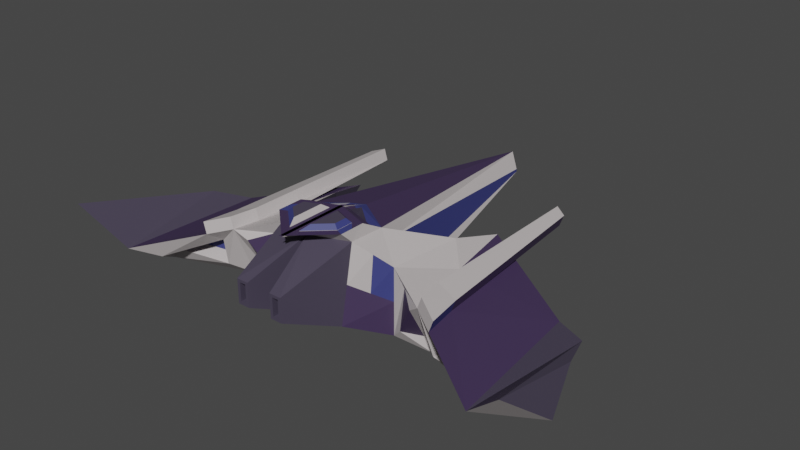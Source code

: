 # Source: lab3.blend  (saved by Blender 3.6.11; exported with 4.5.12 LTS)
import bpy
from mathutils import Matrix  # noqa: F401  (used for matrix-valued properties, if any)

bpy.ops.wm.read_factory_settings(use_empty=True)
scene = bpy.context.scene
scene.name = 'Scene'

# ---- materials (node trees are filled in below, after node groups)
mat_metal = bpy.data.materials.new('Metal')
mat_metal.alpha_threshold = 0.0
mat_metal.use_transparent_shadow = False
mat_metal.roughness = 0.5
mat_metal.line_color = (0.0, 0.0, 0.0, 1.0)
mat_blue = bpy.data.materials.new('Blue')
mat_blue.use_transparent_shadow = False
mat_top = bpy.data.materials.new('Top')
mat_top.use_transparent_shadow = False
mat_gray = bpy.data.materials.new('Gray')
mat_gray.use_transparent_shadow = False
mat_lightblue = bpy.data.materials.new('Lightblue')
mat_lightblue.use_transparent_shadow = False

# ---- material node trees
mat_metal.use_nodes = True; mat_metal.node_tree.nodes.clear()
_N = mat_metal.node_tree.nodes; _L = mat_metal.node_tree.links
n0 = _N.new('ShaderNodeOutputMaterial'); n0.name = 'Material Output'; n0.location = (300, 300)
n1 = _N.new('ShaderNodeBsdfPrincipled'); n1.name = 'Principled BSDF'; n1.location = (10, 300)
n1.distribution = 'GGX'
n1.subsurface_method = 'RANDOM_WALK_SKIN'
n1.inputs[0].default_value = (0.5333, 0.491, 0.491, 0.5747)
n1.inputs[3].default_value = 1.45
n1.inputs[27].default_value = (0.0, 0.0, 0.0, 1.0)
n1.inputs[28].default_value = 1.0
_L.new(n1.outputs[0], n0.inputs[0])
n0.is_active_output = True
mat_blue.use_nodes = True; mat_blue.node_tree.nodes.clear()
_N = mat_blue.node_tree.nodes; _L = mat_blue.node_tree.links
n0 = _N.new('ShaderNodeBsdfPrincipled'); n0.name = 'Principled BSDF'; n0.location = (10, 300)
n0.distribution = 'GGX'
n0.subsurface_method = 'RANDOM_WALK_SKIN'
n0.inputs[0].default_value = (0.04971, 0.03071, 0.08228, 1.0)
n0.inputs[3].default_value = 1.45
n0.inputs[27].default_value = (0.0, 0.0, 0.0, 1.0)
n0.inputs[28].default_value = 1.0
n1 = _N.new('ShaderNodeOutputMaterial'); n1.name = 'Material Output'; n1.location = (300, 300)
_L.new(n0.outputs[0], n1.inputs[0])
n1.is_active_output = True
mat_top.use_nodes = True; mat_top.node_tree.nodes.clear()
_N = mat_top.node_tree.nodes; _L = mat_top.node_tree.links
n0 = _N.new('ShaderNodeBsdfPrincipled'); n0.name = 'Principled BSDF'; n0.location = (10, 300)
n0.distribution = 'GGX'
n0.subsurface_method = 'RANDOM_WALK_SKIN'
n0.inputs[3].default_value = 1.45
n0.inputs[27].default_value = (0.0, 0.0, 0.0, 1.0)
n0.inputs[28].default_value = 1.0
n1 = _N.new('ShaderNodeOutputMaterial'); n1.name = 'Material Output'; n1.location = (300, 300)
_L.new(n0.outputs[0], n1.inputs[0])
n1.is_active_output = True
mat_gray.use_nodes = True; mat_gray.node_tree.nodes.clear()
_N = mat_gray.node_tree.nodes; _L = mat_gray.node_tree.links
n0 = _N.new('ShaderNodeBsdfPrincipled'); n0.name = 'Principled BSDF'; n0.location = (10, 300)
n0.distribution = 'GGX'
n0.subsurface_method = 'RANDOM_WALK_SKIN'
n0.inputs[0].default_value = (0.06663, 0.05613, 0.08866, 1.0)
n0.inputs[3].default_value = 1.45
n0.inputs[27].default_value = (0.0, 0.0, 0.0, 1.0)
n0.inputs[28].default_value = 1.0
n1 = _N.new('ShaderNodeOutputMaterial'); n1.name = 'Material Output'; n1.location = (300, 300)
_L.new(n0.outputs[0], n1.inputs[0])
n1.is_active_output = True
mat_lightblue.use_nodes = True; mat_lightblue.node_tree.nodes.clear()
_N = mat_lightblue.node_tree.nodes; _L = mat_lightblue.node_tree.links
n0 = _N.new('ShaderNodeBsdfPrincipled'); n0.name = 'Principled BSDF'; n0.location = (10, 300)
n0.distribution = 'GGX'
n0.subsurface_method = 'RANDOM_WALK_SKIN'
n0.inputs[0].default_value = (0.04231, 0.04971, 0.2016, 1.0)
n0.inputs[3].default_value = 1.45
n0.inputs[27].default_value = (0.0, 0.0, 0.0, 1.0)
n0.inputs[28].default_value = 1.0
n1 = _N.new('ShaderNodeOutputMaterial'); n1.name = 'Material Output'; n1.location = (300, 300)
_L.new(n0.outputs[0], n1.inputs[0])
n1.is_active_output = True

# ---- world
world_world = bpy.data.worlds.new('World'); scene.world = world_world
world_world.use_nodes = True; world_world.node_tree.nodes.clear()
_N = world_world.node_tree.nodes; _L = world_world.node_tree.links
n0 = _N.new('ShaderNodeOutputWorld'); n0.name = 'World Output'; n0.location = (300, 300)
n1 = _N.new('ShaderNodeBackground'); n1.name = 'Background'; n1.location = (10, 300)
n1.inputs[0].default_value = (0.05088, 0.05088, 0.05088, 1.0)
_L.new(n1.outputs[0], n0.inputs[0])
n0.is_active_output = True
world_world.color = (0.05088, 0.05088, 0.05088)
world_world.use_sun_shadow = False
world_world.sun_shadow_jitter_overblur = 0.0

# ---- meshes
me_cube = bpy.data.meshes.new('Cube')
me_cube.from_pydata([(0.88, 0.05413, 1.081), (1.0, -0.6114, 1.0), (1.0, -1.0, -1.0), (0.0, 1.0, -1.0), (0.0, -1.0, 1.0), (0.0, -1.0, -1.0), (0.1776, 0.646, 1.111), (1.914, 1.968, 0.3531), (1.914, 1.968, -0.9849), (1.713, -0.03197, 0.365), (1.713, -0.03197, -1.422), (0.5831, -2.529, 0.2428), (0.5831, -2.529, -0.2428), (0.4169, -2.529, -0.2428), (0.4169, -2.529, 0.2428), (2.197, 3.258, 0.03395), (2.197, 1.968, -0.9849), (2.543, -0.4971, -0.2064), (2.575, -0.009488, -1.095), (0.0, 7.045, 0.3368), (0.0, 7.045, -0.3368), (4.906, 1.847, -0.6613), (4.585, 1.243, -0.7811), (4.661, -1.48, -0.9838), (4.748, -0.8948, -1.028), (5.807, 1.314, -0.5324), (5.914, 0.7101, -0.6987), (6.351, -2.58, 0.3707), (6.747, -1.29, -0.6555), (0.7558, -0.3325, 1.279), (0.7558, -0.8068, 1.279), (0.1448, -0.09505, 1.279), (0.1448, -1.368, 1.279), (0.6597, -2.529, 0.3194), (0.6597, -2.529, -0.3194), (0.3403, -2.529, -0.3194), (0.3403, -2.529, 0.3194), (0.5831, -1.895, 0.2428), (0.5831, -1.895, -0.2428), (0.4169, -1.895, -0.2428), (0.4169, -1.895, 0.2428), (1.0, -0.6114, 1.0), (1.0, -1.0, -1.0), (2.038, -0.05368, -0.02256), (2.004, -0.1712, -1.125), (1.713, -0.03197, 0.365), (1.713, -0.03197, -1.422), (3.362, -0.5402, -0.4408), (3.243, -0.5354, -1.09), (0.8625, 0.02737, 1.2), (0.9503, -0.8922, 1.279), (0.1442, 0.2936, 1.177), (-0.04967, -1.811, 1.279), (0.9503, -0.1994, 1.279), (0.9503, -0.8922, 1.279), (-0.04967, 0.1892, 1.279), (-0.04967, -1.811, 1.279), (0.0, 1.0, 1.0), (-0.04967, 0.1892, 1.279), (0.9503, -0.1994, 1.279), (0.001805, 0.3597, 0.4782), (0.7042, -0.2321, 0.4488), (-0.03157, 0.007422, 0.5449), (0.6867, -0.2588, 0.5678), (2.864, -0.6356, 0.04042), (2.864, -0.03197, -1.422), (5.242, -2.047, -0.7223), (5.111, -0.7568, -1.462), (3.386, -0.538, -0.4408), (3.267, -0.5332, -1.09), (4.685, -1.477, -0.9838), (4.772, -0.8926, -1.028), (3.529, -0.3006, -0.2452), (3.411, -0.2958, -0.894), (4.828, -1.24, -0.7882), (4.916, -0.6552, -0.8324), (0.7558, -0.3325, 1.285), (0.646, -0.4077, 1.395), (0.646, -0.7585, 1.395), (0.7558, -0.8068, 1.285), (0.1448, -0.09505, 1.285), (0.2547, -0.2556, 1.395), (0.2547, -1.118, 1.395), (0.1448, -1.368, 1.285), (1.083, 1.2, -0.643), (1.206, 1.129, -0.9875), (0.3785, 6.714, 0.03344), (0.006072, 7.045, 0.3368), (0.3841, 6.715, -0.03768), (0.006047, 7.045, -0.3368), (1.085, 0.6224, 0.6143), (1.025, 0.3533, 0.9781), (2.53, 1.311, 0.03718), (2.757, 4.901, 0.07434), (3.458, -0.9884, -0.1503), (3.312, -0.015, -0.1477), (2.978, 4.774, 0.007296), (2.739, 0.09443, 0.03921), (0.9503, -0.5458, 1.279), (-0.02484, 0.5946, 1.139), (0.1609, 0.4698, 1.144), (0.0888, 0.823, 1.055), (0.06804, 0.5322, 1.142), (0.8712, 0.04075, 1.141), (0.9064, -0.08602, 1.239), (0.9874, 0.07694, 1.128), (0.9523, 0.2037, 1.03), (0.9293, 0.05885, 1.135), (1.0, -0.8057, 0.0), (1.713, -0.03197, -0.5286), (1.357, -0.3217, 0.6825), (1.357, -0.4188, -0.2643), (2.968, -0.6191, 0.343), (3.049, 4.785, 0.2126), (3.416, 0.001549, 0.1549), (2.843, 0.111, 0.3418), (3.562, -0.9718, 0.1523), (2.828, 4.912, 0.2796), (2.697, 4.923, 0.0388), (3.005, 4.746, -0.05443), (2.801, 4.939, 0.3414), (3.109, 4.763, 0.2481), (2.724, 4.835, 0.08939), (2.945, 4.708, 0.02235), (2.794, 4.846, 0.2947), (3.016, 4.719, 0.2276)], [], [(3, 89, 85), (91, 57, 101), (57, 20, 3), (4, 33, 41), (0, 61, 63), (44, 17, 43), (3, 42, 5), (19, 89, 20), (102, 99, 58), (14, 37, 11), (42, 35, 5), (42, 33, 34), (5, 36, 4), (23, 68, 70), (45, 97, 92), (7, 16, 8), (46, 16, 65), (113, 117, 120), (85, 46, 42), (59, 41, 105), (85, 7, 8), (66, 25, 21), (2, 109, 111), (16, 21, 22), (65, 22, 67), (26, 27, 28), (22, 25, 26), (67, 26, 28), (66, 28, 27), (32, 80, 31), (104, 105, 107), (4, 58, 99), (4, 50, 52), (12, 33, 11), (14, 36, 35), (37, 39, 38), (11, 38, 12), (13, 40, 14), (12, 39, 13), (108, 1, 42), (109, 10, 45), (110, 9, 41), (10, 42, 46), (43, 46, 44), (18, 64, 17), (44, 65, 18), (43, 64, 45), (98, 50, 59), (55, 59, 58), (54, 52, 50), (56, 58, 52), (31, 76, 29), (81, 78, 77), (30, 83, 32), (58, 59, 104), (101, 99, 102), (91, 45, 7), (61, 62, 63), (51, 63, 62), (51, 62, 60), (0, 60, 61), (48, 64, 65), (23, 67, 66), (48, 67, 24), (23, 66, 94), (71, 74, 75), (108, 110, 1), (47, 69, 68), (72, 75, 74), (71, 73, 69), (68, 73, 72), (68, 74, 70), (81, 76, 80), (82, 79, 78), (64, 116, 112), (29, 79, 30), (85, 90, 91), (86, 89, 87), (88, 85, 89), (90, 87, 91), (79, 77, 78), (95, 66, 21), (92, 119, 95), (95, 116, 94), (32, 31, 55), (30, 98, 29), (6, 102, 100), (106, 105, 91), (0, 107, 106), (49, 107, 103), (87, 57, 91), (86, 84, 88), (64, 115, 97), (82, 80, 83), (111, 9, 110), (24, 70, 71), (114, 121, 115), (96, 125, 113), (118, 115, 120), (93, 119, 118), (123, 124, 125), (117, 125, 124), (93, 124, 122), (93, 123, 96), (119, 114, 95), (3, 20, 89), (101, 6, 91), (6, 0, 106), (91, 6, 106), (57, 19, 20), (4, 36, 33), (63, 49, 103), (103, 0, 63), (44, 18, 17), (3, 85, 42), (19, 87, 89), (58, 51, 102), (51, 100, 102), (14, 40, 37), (42, 34, 35), (42, 41, 33), (5, 35, 36), (23, 47, 68), (15, 7, 92), (7, 45, 92), (45, 64, 97), (97, 118, 92), (7, 15, 16), (46, 8, 16), (119, 96, 113), (117, 93, 120), (93, 118, 120), (121, 119, 113), (121, 113, 120), (85, 8, 46), (50, 41, 59), (41, 91, 105), (85, 91, 7), (66, 27, 25), (111, 108, 2), (2, 10, 109), (16, 15, 21), (65, 16, 22), (26, 25, 27), (22, 21, 25), (67, 22, 26), (66, 67, 28), (32, 83, 80), (104, 59, 105), (99, 57, 4), (4, 52, 58), (4, 41, 50), (12, 34, 33), (14, 11, 33), (35, 34, 12), (35, 12, 13), (14, 33, 36), (35, 13, 14), (37, 40, 39), (11, 37, 38), (13, 39, 40), (12, 38, 39), (42, 2, 108), (1, 41, 42), (45, 9, 109), (10, 46, 45), (41, 1, 110), (9, 45, 41), (10, 2, 42), (43, 45, 46), (18, 65, 64), (44, 46, 65), (43, 17, 64), (59, 53, 98), (98, 54, 50), (55, 53, 59), (54, 56, 52), (56, 55, 58), (31, 80, 76), (81, 82, 78), (30, 79, 83), (104, 49, 51), (51, 58, 104), (101, 57, 99), (91, 41, 45), (61, 60, 62), (51, 49, 63), (60, 6, 100), (100, 51, 60), (0, 6, 60), (48, 47, 64), (23, 24, 67), (48, 65, 67), (64, 47, 94), (47, 23, 94), (71, 70, 74), (108, 111, 110), (47, 48, 69), (72, 73, 75), (71, 75, 73), (68, 69, 73), (68, 72, 74), (81, 77, 76), (82, 83, 79), (64, 94, 116), (29, 76, 79), (85, 84, 90), (86, 88, 89), (88, 84, 85), (90, 86, 87), (79, 76, 77), (21, 15, 92), (95, 94, 66), (21, 92, 95), (92, 118, 119), (95, 114, 116), (29, 98, 53), (56, 54, 32), (54, 30, 32), (29, 53, 31), (53, 55, 31), (56, 32, 55), (30, 54, 98), (6, 101, 102), (106, 107, 105), (0, 103, 107), (49, 104, 107), (87, 19, 57), (86, 90, 84), (64, 112, 115), (82, 81, 80), (111, 109, 9), (69, 48, 24), (24, 23, 70), (71, 69, 24), (121, 120, 115), (115, 112, 114), (112, 116, 114), (96, 123, 125), (118, 97, 115), (93, 96, 119), (123, 122, 124), (117, 113, 125), (93, 117, 124), (93, 122, 123), (119, 121, 114)])
me_cube.polygons.foreach_set('material_index', [0, 4, 0, 3, 3, 1, 0, 0, 1, 0, 3, 3, 3, 0, 0, 3, 0, 0, 0, 0, 3, 3, 1, 0, 0, 3, 0, 0, 0, 0, 1, 0, 0, 3, 3, 3, 3, 3, 3, 0, 0, 0, 0, 0, 0, 0, 0, 0, 0, 0, 0, 1, 3, 0, 1, 4, 0, 3, 3, 3, 3, 0, 0, 0, 0, 0, 0, 0, 4, 0, 0, 0, 1, 4, 0, 0, 0, 0, 0, 0, 4, 1, 4, 4, 1, 4, 4, 4, 4, 1, 1, 4, 0, 0, 4, 0, 0, 4, 0, 0, 4, 4, 4, 4, 1, 0, 4, 4, 4, 0, 3, 3, 3, 1, 0, 0, 1, 1, 0, 3, 3, 3, 0, 0, 0, 0, 0, 3, 0, 0, 0, 0, 0, 0, 0, 0, 0, 3, 3, 1, 1, 0, 0, 3, 0, 0, 0, 0, 1, 0, 0, 0, 3, 3, 3, 3, 3, 3, 3, 3, 3, 3, 0, 0, 0, 0, 0, 0, 0, 0, 0, 0, 0, 0, 0, 0, 0, 0, 1, 3, 0, 1, 1, 4, 0, 3, 3, 3, 3, 3, 0, 0, 0, 0, 0, 0, 0, 0, 4, 0, 0, 0, 1, 4, 0, 0, 0, 0, 0, 0, 4, 1, 1, 1, 4, 4, 1, 1, 1, 1, 1, 1, 4, 4, 4, 4, 1, 1, 4, 0, 0, 4, 0, 0, 0, 0, 0, 0, 4, 0, 0, 4, 4, 4, 4, 1])
_uv = me_cube.uv_layers.new(name='UVMap')
_uv.uv.foreach_set('vector', [0.25, 0.5, 0.2522, 0.5, 0.3864, 0.5, 0.6427, 0.5, 0.75, 0.5, 0.7396, 0.5, 0.0, 0.0, 0.0, 0.0, 0.0, 0.0, 0.75, 0.75, 0.625, 0.75, 0.625, 0.75, 0.6445, 0.5, 0.6445, 0.5, 0.6453, 0.5, 0.4222, 0.75, 0.5754, 0.75, 0.5774, 0.75, 0.25, 0.5, 0.375, 0.75, 0.25, 0.75, 0.625, 0.375, 0.375, 0.3772, 0.375, 0.375, 0.7393, 0.5, 0.75, 0.5, 0.75, 0.5, 0.595, 0.845, 0.595, 0.78, 0.595, 0.78, 0.375, 0.75, 0.25, 0.75, 0.25, 0.75, 0.375, 0.75, 0.625, 0.75, 0.375, 0.75, 0.0, 0.0, 0.0, 0.0, 0.0, 0.0, 0.536, 0.75, 0.5425, 0.75, 0.536, 0.75, 0.625, 0.75, 0.625, 0.7031, 0.625, 0.625, 0.625, 0.5, 0.375, 0.5, 0.375, 0.5, 0.375, 0.75, 0.375, 0.5, 0.375, 0.75, 0.625, 0.6875, 0.625, 0.6875, 0.625, 0.6875, 0.375, 0.4949, 0.375, 0.75, 0.375, 0.75, 0.625, 0.5, 0.625, 0.75, 0.625, 0.4502, 0.3761, 0.5, 0.625, 0.5, 0.375, 0.5, 0.625, 0.75, 0.625, 0.5, 0.625, 0.5, 0.375, 0.75, 0.5, 0.75, 0.5, 0.75, 0.375, 0.5, 0.625, 0.5, 0.375, 0.5, 0.375, 0.75, 0.375, 0.5, 0.375, 0.75, 0.375, 0.5, 0.625, 0.75, 0.375, 0.75, 0.375, 0.5, 0.625, 0.5, 0.375, 0.5, 0.375, 0.75, 0.375, 0.5, 0.375, 0.75, 0.625, 0.75, 0.375, 0.75, 0.625, 0.75, 0.7257, 0.7136, 0.7257, 0.532, 0.7257, 0.532, 0.6352, 0.5, 0.6364, 0.5, 0.6407, 0.5, 0.0, 0.0, 0.0, 0.0, 0.0, 0.0, 0.75, 0.75, 0.625, 0.75, 0.75, 0.75, 0.405, 0.78, 0.625, 0.75, 0.595, 0.78, 0.595, 0.845, 0.625, 0.875, 0.375, 0.875, 0.595, 0.78, 0.405, 0.845, 0.405, 0.78, 0.595, 0.78, 0.405, 0.78, 0.405, 0.78, 0.405, 0.845, 0.595, 0.845, 0.595, 0.845, 0.405, 0.78, 0.405, 0.845, 0.405, 0.845, 0.5, 0.75, 0.625, 0.75, 0.375, 0.75, 0.0, 0.0, 0.0, 0.0, 0.0, 0.0, 0.625, 0.75, 0.625, 0.75, 0.625, 0.75, 0.375, 0.75, 0.375, 0.75, 0.375, 0.75, 0.5774, 0.75, 0.375, 0.75, 0.4222, 0.75, 0.4243, 0.75, 0.625, 0.75, 0.5754, 0.75, 0.4222, 0.75, 0.375, 0.75, 0.4243, 0.75, 0.5774, 0.75, 0.625, 0.75, 0.625, 0.75, 0.625, 0.625, 0.625, 0.75, 0.625, 0.5, 0.75, 0.5, 0.625, 0.5, 0.75, 0.5, 0.625, 0.75, 0.75, 0.75, 0.625, 0.75, 0.75, 0.75, 0.75, 0.5, 0.75, 0.75, 0.7257, 0.532, 0.6493, 0.5522, 0.6493, 0.5522, 0.712, 0.5547, 0.663, 0.6659, 0.663, 0.5752, 0.6493, 0.6926, 0.7257, 0.7136, 0.7257, 0.7136, 0.75, 0.5, 0.625, 0.5, 0.6352, 0.5, 0.7396, 0.5, 0.75, 0.5, 0.7393, 0.5, 0.625, 0.4343, 0.625, 0.75, 0.625, 0.5, 0.6445, 0.5, 0.728, 0.5, 0.6453, 0.5, 0.728, 0.5, 0.6453, 0.5, 0.728, 0.5, 0.728, 0.5, 0.728, 0.5, 0.7292, 0.5, 0.6445, 0.5, 0.7292, 0.5, 0.6445, 0.5, 0.4576, 0.75, 0.625, 0.75, 0.375, 0.75, 0.536, 0.75, 0.375, 0.75, 0.625, 0.75, 0.4576, 0.75, 0.375, 0.75, 0.4646, 0.75, 0.536, 0.75, 0.625, 0.75, 0.625, 0.75, 0.4646, 0.75, 0.536, 0.75, 0.4646, 0.75, 0.5, 0.75, 0.625, 0.75, 0.625, 0.75, 0.5425, 0.75, 0.4576, 0.75, 0.5425, 0.75, 0.5425, 0.75, 0.4646, 0.75, 0.536, 0.75, 0.4646, 0.75, 0.4576, 0.75, 0.4576, 0.75, 0.5425, 0.75, 0.4576, 0.75, 0.5425, 0.75, 0.5425, 0.75, 0.536, 0.75, 0.536, 0.75, 0.712, 0.5547, 0.6493, 0.5522, 0.7257, 0.532, 0.712, 0.6873, 0.6493, 0.6926, 0.663, 0.6659, 0.625, 0.75, 0.625, 0.75, 0.625, 0.75, 0.6493, 0.5522, 0.6493, 0.6926, 0.6493, 0.6926, 0.3761, 0.5, 0.5797, 0.5, 0.6262, 0.5, 0.5124, 0.5, 0.375, 0.3772, 0.625, 0.3772, 0.4876, 0.5, 0.3864, 0.5, 0.2522, 0.5, 0.5797, 0.5, 0.7478, 0.5, 0.634, 0.5, 0.6493, 0.6926, 0.663, 0.5752, 0.663, 0.6659, 0.625, 0.6875, 0.625, 0.75, 0.625, 0.5, 0.625, 0.625, 0.625, 0.6875, 0.625, 0.6875, 0.625, 0.6875, 0.625, 0.75, 0.625, 0.75, 0.7257, 0.7136, 0.7257, 0.532, 0.75, 0.5, 0.6493, 0.6926, 0.625, 0.625, 0.6493, 0.5522, 0.7292, 0.5, 0.7393, 0.5, 0.7286, 0.5, 0.6462, 0.5, 0.6364, 0.5, 0.6478, 0.5, 0.6445, 0.5, 0.6407, 0.5, 0.6462, 0.5, 0.6453, 0.5, 0.6407, 0.5, 0.6449, 0.5, 0.7478, 0.5, 0.75, 0.5, 0.634, 0.5, 0.5124, 0.5, 0.4192, 0.5, 0.4876, 0.5, 0.625, 0.75, 0.625, 0.7031, 0.625, 0.7031, 0.712, 0.6873, 0.7257, 0.532, 0.7257, 0.7136, 0.5, 0.75, 0.625, 0.75, 0.625, 0.75, 0.4646, 0.75, 0.536, 0.75, 0.4646, 0.75, 0.625, 0.6875, 0.625, 0.6875, 0.625, 0.7031, 0.625, 0.6875, 0.625, 0.6875, 0.625, 0.6875, 0.625, 0.6875, 0.625, 0.7031, 0.625, 0.6875, 0.625, 0.6875, 0.625, 0.6875, 0.625, 0.6875, 0.625, 0.6875, 0.625, 0.6875, 0.625, 0.6875, 0.625, 0.6875, 0.625, 0.6875, 0.625, 0.6875, 0.625, 0.6875, 0.625, 0.6875, 0.625, 0.6875, 0.625, 0.6875, 0.625, 0.6875, 0.625, 0.6875, 0.625, 0.6875, 0.625, 0.6875, 0.625, 0.6875, 0.25, 0.5, 0.25, 0.5, 0.2522, 0.5, 0.7396, 0.5, 0.7292, 0.5, 0.6427, 0.5, 0.7292, 0.5, 0.6445, 0.5, 0.6436, 0.5, 0.6427, 0.5, 0.7292, 0.5, 0.6436, 0.5, 0.0, 0.0, 0.0, 0.0, 0.0, 0.0, 0.75, 0.75, 0.75, 0.75, 0.625, 0.75, 0.6453, 0.5, 0.6453, 0.5, 0.6449, 0.5, 0.6449, 0.5, 0.6445, 0.5, 0.6453, 0.5, 0.4222, 0.75, 0.4243, 0.75, 0.5754, 0.75, 0.25, 0.5, 0.3836, 0.4839, 0.375, 0.75, 0.625, 0.375, 0.625, 0.3772, 0.375, 0.3772, 0.75, 0.5, 0.728, 0.5, 0.7393, 0.5, 0.728, 0.5, 0.7286, 0.5, 0.7393, 0.5, 0.595, 0.845, 0.595, 0.845, 0.595, 0.78, 0.375, 0.75, 0.375, 0.75, 0.25, 0.75, 0.375, 0.75, 0.625, 0.75, 0.625, 0.75, 0.0, 0.0, 0.0, 0.0, 0.0, 0.0, 0.536, 0.75, 0.5425, 0.75, 0.5425, 0.75, 0.625, 0.5, 0.625, 0.5, 0.625, 0.625, 0.625, 0.5, 0.625, 0.75, 0.625, 0.625, 0.625, 0.75, 0.625, 0.75, 0.625, 0.7031, 0.625, 0.7031, 0.625, 0.6875, 0.625, 0.625, 0.625, 0.5, 0.625, 0.5, 0.375, 0.5, 0.375, 0.75, 0.375, 0.5, 0.375, 0.5, 0.625, 0.6875, 0.625, 0.6875, 0.625, 0.6875, 0.625, 0.6875, 0.625, 0.6875, 0.625, 0.6875, 0.625, 0.6875, 0.625, 0.6875, 0.625, 0.6875, 0.625, 0.6875, 0.625, 0.6875, 0.625, 0.6875, 0.625, 0.6875, 0.625, 0.6875, 0.625, 0.6875, 0.375, 0.4949, 0.375, 0.5, 0.375, 0.75, 0.625, 0.75, 0.625, 0.75, 0.625, 0.5, 0.625, 0.75, 0.625, 0.4004, 0.625, 0.4502, 0.3761, 0.5, 0.6262, 0.5, 0.625, 0.5, 0.625, 0.75, 0.625, 0.75, 0.625, 0.5, 0.5, 0.75, 0.5, 0.75, 0.375, 0.75, 0.375, 0.75, 0.375, 0.75, 0.5, 0.75, 0.375, 0.5, 0.625, 0.5, 0.625, 0.5, 0.375, 0.75, 0.375, 0.5, 0.375, 0.5, 0.375, 0.5, 0.625, 0.5, 0.625, 0.75, 0.375, 0.5, 0.625, 0.5, 0.625, 0.5, 0.375, 0.75, 0.375, 0.5, 0.375, 0.5, 0.625, 0.75, 0.375, 0.75, 0.375, 0.75, 0.7257, 0.7136, 0.7257, 0.7136, 0.7257, 0.532, 0.6352, 0.5, 0.625, 0.5, 0.6364, 0.5, 0.0, 0.0, 0.0, 0.0, 0.0, 0.0, 0.0, 0.0, 0.0, 0.0, 0.0, 0.0, 0.75, 0.75, 0.625, 0.75, 0.625, 0.75, 0.405, 0.78, 0.375, 0.75, 0.625, 0.75, 0.595, 0.845, 0.595, 0.78, 0.625, 0.75, 0.375, 0.875, 0.375, 0.75, 0.405, 0.78, 0.375, 0.875, 0.405, 0.78, 0.405, 0.845, 0.595, 0.845, 0.625, 0.75, 0.625, 0.875, 0.375, 0.875, 0.405, 0.845, 0.595, 0.845, 0.595, 0.78, 0.595, 0.845, 0.405, 0.845, 0.595, 0.78, 0.595, 0.78, 0.405, 0.78, 0.405, 0.845, 0.405, 0.845, 0.595, 0.845, 0.405, 0.78, 0.405, 0.78, 0.405, 0.845, 0.375, 0.75, 0.375, 0.75, 0.5, 0.75, 0.625, 0.75, 0.625, 0.75, 0.375, 0.75, 0.0, 0.0, 0.0, 0.0, 0.0, 0.0, 0.0, 0.0, 0.0, 0.0, 0.0, 0.0, 0.625, 0.75, 0.625, 0.75, 0.625, 0.75, 0.625, 0.75, 0.625, 0.75, 0.625, 0.75, 0.375, 0.75, 0.375, 0.75, 0.375, 0.75, 0.5774, 0.75, 0.625, 0.75, 0.375, 0.75, 0.4243, 0.75, 0.375, 0.75, 0.625, 0.75, 0.4222, 0.75, 0.375, 0.75, 0.375, 0.75, 0.5774, 0.75, 0.5754, 0.75, 0.625, 0.75, 0.625, 0.5, 0.625, 0.5, 0.625, 0.625, 0.625, 0.625, 0.625, 0.75, 0.625, 0.75, 0.75, 0.5, 0.625, 0.5, 0.625, 0.5, 0.625, 0.75, 0.75, 0.75, 0.75, 0.75, 0.75, 0.75, 0.75, 0.5, 0.75, 0.5, 0.7257, 0.532, 0.7257, 0.532, 0.6493, 0.5522, 0.712, 0.5547, 0.712, 0.6873, 0.663, 0.6659, 0.6493, 0.6926, 0.6493, 0.6926, 0.7257, 0.7136, 0.6352, 0.5, 0.6453, 0.5, 0.728, 0.5, 0.728, 0.5, 0.75, 0.5, 0.6352, 0.5, 0.7396, 0.5, 0.75, 0.5, 0.75, 0.5, 0.625, 0.4343, 0.625, 0.75, 0.625, 0.75, 0.6445, 0.5, 0.7292, 0.5, 0.728, 0.5, 0.728, 0.5, 0.6453, 0.5, 0.6453, 0.5, 0.7292, 0.5, 0.7292, 0.5, 0.7286, 0.5, 0.7286, 0.5, 0.728, 0.5, 0.7292, 0.5, 0.6445, 0.5, 0.7292, 0.5, 0.7292, 0.5, 0.4576, 0.75, 0.5425, 0.75, 0.625, 0.75, 0.536, 0.75, 0.4646, 0.75, 0.375, 0.75, 0.4576, 0.75, 0.375, 0.75, 0.375, 0.75, 0.625, 0.75, 0.5425, 0.75, 0.625, 0.75, 0.5425, 0.75, 0.536, 0.75, 0.625, 0.75, 0.4646, 0.75, 0.536, 0.75, 0.536, 0.75, 0.5, 0.75, 0.5, 0.75, 0.625, 0.75, 0.5425, 0.75, 0.4576, 0.75, 0.4576, 0.75, 0.5425, 0.75, 0.4576, 0.75, 0.4646, 0.75, 0.4646, 0.75, 0.4646, 0.75, 0.4576, 0.75, 0.5425, 0.75, 0.4576, 0.75, 0.4576, 0.75, 0.5425, 0.75, 0.5425, 0.75, 0.536, 0.75, 0.712, 0.5547, 0.663, 0.5752, 0.6493, 0.5522, 0.712, 0.6873, 0.7257, 0.7136, 0.6493, 0.6926, 0.625, 0.75, 0.625, 0.75, 0.625, 0.75, 0.6493, 0.5522, 0.6493, 0.5522, 0.6493, 0.6926, 0.3761, 0.5, 0.4192, 0.5, 0.5797, 0.5, 0.5124, 0.5, 0.4876, 0.5, 0.375, 0.3772, 0.4876, 0.5, 0.4192, 0.5, 0.3864, 0.5, 0.5797, 0.5, 0.5124, 0.5, 0.7478, 0.5, 0.6493, 0.6926, 0.6493, 0.5522, 0.663, 0.5752, 0.625, 0.5, 0.625, 0.5, 0.625, 0.625, 0.625, 0.6875, 0.625, 0.75, 0.625, 0.75, 0.625, 0.5, 0.625, 0.625, 0.625, 0.6875, 0.625, 0.625, 0.625, 0.6875, 0.625, 0.6875, 0.625, 0.6875, 0.625, 0.6875, 0.625, 0.75, 0.6493, 0.5522, 0.625, 0.625, 0.625, 0.5, 0.75, 0.75, 0.625, 0.75, 0.7257, 0.7136, 0.625, 0.75, 0.6493, 0.6926, 0.7257, 0.7136, 0.6493, 0.5522, 0.625, 0.5, 0.7257, 0.532, 0.625, 0.5, 0.75, 0.5, 0.7257, 0.532, 0.75, 0.75, 0.7257, 0.7136, 0.75, 0.5, 0.6493, 0.6926, 0.625, 0.75, 0.625, 0.625, 0.7292, 0.5, 0.7396, 0.5, 0.7393, 0.5, 0.6462, 0.5, 0.6407, 0.5, 0.6364, 0.5, 0.6445, 0.5, 0.6449, 0.5, 0.6407, 0.5, 0.6453, 0.5, 0.6352, 0.5, 0.6407, 0.5, 0.7478, 0.5, 0.75, 0.5, 0.75, 0.5, 0.5124, 0.5, 0.5797, 0.5, 0.4192, 0.5, 0.625, 0.75, 0.625, 0.75, 0.625, 0.7031, 0.712, 0.6873, 0.712, 0.5547, 0.7257, 0.532, 0.5, 0.75, 0.5, 0.75, 0.625, 0.75, 0.4576, 0.75, 0.4576, 0.75, 0.4646, 0.75, 0.4646, 0.75, 0.536, 0.75, 0.536, 0.75, 0.4646, 0.75, 0.4576, 0.75, 0.4646, 0.75, 0.625, 0.6875, 0.625, 0.6875, 0.625, 0.7031, 0.625, 0.7031, 0.625, 0.75, 0.625, 0.6875, 0.625, 0.75, 0.625, 0.75, 0.625, 0.6875, 0.625, 0.6875, 0.625, 0.6875, 0.625, 0.6875, 0.625, 0.6875, 0.625, 0.7031, 0.625, 0.7031, 0.625, 0.6875, 0.625, 0.6875, 0.625, 0.6875, 0.625, 0.6875, 0.625, 0.6875, 0.625, 0.6875, 0.625, 0.6875, 0.625, 0.6875, 0.625, 0.6875, 0.625, 0.6875, 0.625, 0.6875, 0.625, 0.6875, 0.625, 0.6875, 0.625, 0.6875, 0.625, 0.6875, 0.625, 0.6875, 0.625, 0.6875, 0.625, 0.6875])
me_cube.materials.append(mat_metal)
me_cube.materials.append(mat_blue)
me_cube.materials.append(mat_top)
me_cube.materials.append(mat_gray)
me_cube.materials.append(mat_lightblue)
me_cube.use_mirror_vertex_groups = False
me_cube.update()

# ---- objects
ob_cube = bpy.data.objects.new('Cube', me_cube)

# ---- transforms, parenting, visibility, modifiers, constraints
ob_cube.location = (0.0, 0.0, 0.0)
ob_cube.lock_rotations_4d = False
ob_cube.empty_display_type = 'ARROWS'
ob_cube.lineart.crease_threshold = 0.0
_m = ob_cube.modifiers.new('Mirror', 'MIRROR')
_m = ob_cube.modifiers.new('Decimate', 'DECIMATE')

# ---- collection membership
scene.collection.objects.link(ob_cube)

# ---- scene / render settings (as saved in the file)
scene.frame_start = 1; scene.frame_end = 250; scene.frame_set(0)
scene.render.engine = 'BLENDER_EEVEE_NEXT'
scene.cycles.sampling_pattern = 'TABULATED_SOBOL'
scene.view_settings.view_transform = 'Filmic'
bpy.context.view_layer.update()

# ---- added for rendering (the .blend has no active camera and no usable light): camera, sun
cam_auto = bpy.data.cameras.new('AutoCamera')
cam_auto.lens = 50.0
cam_auto.sensor_width = 36.0
cam_auto.clip_end = 1000.0
ob_auto_camera = bpy.data.objects.new('AutoCamera', cam_auto)
scene.collection.objects.link(ob_auto_camera)
ob_auto_camera.location = (15.5614, -16.4409, 12.4157)
ob_auto_camera.rotation_euler = (1.09748, -7.21219e-08, 0.694738)
scene.camera = ob_auto_camera
light_auto_sun = bpy.data.lights.new('AutoSun', 'SUN')
light_auto_sun.energy = 3.0
light_auto_sun.angle = 0.0523599
ob_auto_sun = bpy.data.objects.new('AutoSun', light_auto_sun)
scene.collection.objects.link(ob_auto_sun)
ob_auto_sun.rotation_euler = (0.872665, 0.174533, 0.523599)
bpy.context.view_layer.update()
